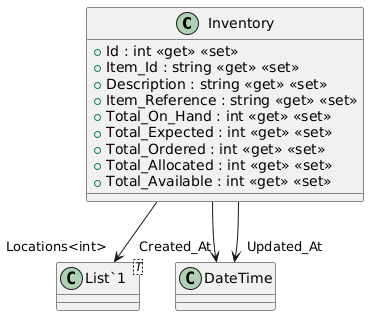

The diagram above was rendered by PlantUML. Its source (embedded in the PNG):
@startuml
class Inventory {
    + Id : int <<get>> <<set>>
    + Item_Id : string <<get>> <<set>>
    + Description : string <<get>> <<set>>
    + Item_Reference : string <<get>> <<set>>
    + Total_On_Hand : int <<get>> <<set>>
    + Total_Expected : int <<get>> <<set>>
    + Total_Ordered : int <<get>> <<set>>
    + Total_Allocated : int <<get>> <<set>>
    + Total_Available : int <<get>> <<set>>
}
class "List`1"<T> {
}
Inventory --> "Locations<int>" "List`1"
Inventory --> "Created_At" DateTime
Inventory --> "Updated_At" DateTime
@enduml